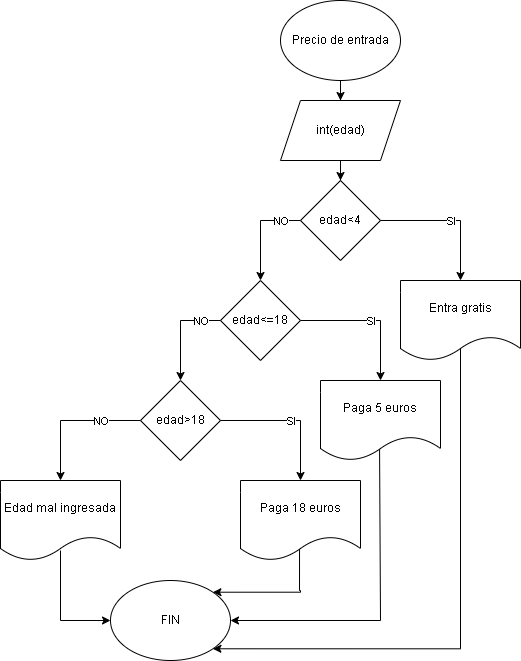

The diagram above was exported from draw.io. Its source (the exported page's mxGraphModel, read from the mxfile embedded in the PNG):
<mxGraphModel dx="1619" dy="806" grid="1" gridSize="10" guides="1" tooltips="1" connect="1" arrows="1" fold="1" page="1" pageScale="1" pageWidth="827" pageHeight="1169" math="0" shadow="0">
  <root>
    <mxCell id="0" />
    <mxCell id="1" parent="0" />
    <mxCell id="1rqSMo3mj8qZd_u6V1aQ-9" style="edgeStyle=orthogonalEdgeStyle;rounded=0;orthogonalLoop=1;jettySize=auto;html=1;" edge="1" parent="1" source="1rqSMo3mj8qZd_u6V1aQ-1" target="1rqSMo3mj8qZd_u6V1aQ-2">
      <mxGeometry relative="1" as="geometry" />
    </mxCell>
    <mxCell id="1rqSMo3mj8qZd_u6V1aQ-1" value="Precio de entrada" style="ellipse;whiteSpace=wrap;html=1;" vertex="1" parent="1">
      <mxGeometry x="340" y="80" width="120" height="80" as="geometry" />
    </mxCell>
    <mxCell id="1rqSMo3mj8qZd_u6V1aQ-10" style="edgeStyle=orthogonalEdgeStyle;rounded=0;orthogonalLoop=1;jettySize=auto;html=1;entryX=0.5;entryY=0;entryDx=0;entryDy=0;" edge="1" parent="1" source="1rqSMo3mj8qZd_u6V1aQ-2" target="1rqSMo3mj8qZd_u6V1aQ-3">
      <mxGeometry relative="1" as="geometry" />
    </mxCell>
    <mxCell id="1rqSMo3mj8qZd_u6V1aQ-2" value="int(edad)" style="shape=parallelogram;perimeter=parallelogramPerimeter;whiteSpace=wrap;html=1;fixedSize=1;" vertex="1" parent="1">
      <mxGeometry x="340" y="180" width="120" height="60" as="geometry" />
    </mxCell>
    <mxCell id="1rqSMo3mj8qZd_u6V1aQ-3" value="edad&amp;lt;4" style="rhombus;whiteSpace=wrap;html=1;" vertex="1" parent="1">
      <mxGeometry x="360" y="260" width="80" height="80" as="geometry" />
    </mxCell>
    <mxCell id="1rqSMo3mj8qZd_u6V1aQ-28" style="edgeStyle=orthogonalEdgeStyle;rounded=0;orthogonalLoop=1;jettySize=auto;html=1;entryX=1;entryY=1;entryDx=0;entryDy=0;exitX=0.483;exitY=0.813;exitDx=0;exitDy=0;exitPerimeter=0;" edge="1" parent="1" source="1rqSMo3mj8qZd_u6V1aQ-4" target="1rqSMo3mj8qZd_u6V1aQ-12">
      <mxGeometry relative="1" as="geometry">
        <mxPoint x="520" y="730" as="targetPoint" />
        <Array as="points">
          <mxPoint x="520" y="425" />
          <mxPoint x="520" y="728" />
        </Array>
      </mxGeometry>
    </mxCell>
    <mxCell id="1rqSMo3mj8qZd_u6V1aQ-4" value="Entra gratis" style="shape=document;whiteSpace=wrap;html=1;boundedLbl=1;" vertex="1" parent="1">
      <mxGeometry x="460" y="360" width="120" height="80" as="geometry" />
    </mxCell>
    <mxCell id="1rqSMo3mj8qZd_u6V1aQ-5" value="edad&amp;lt;=18" style="rhombus;whiteSpace=wrap;html=1;" vertex="1" parent="1">
      <mxGeometry x="280" y="360" width="80" height="80" as="geometry" />
    </mxCell>
    <mxCell id="1rqSMo3mj8qZd_u6V1aQ-27" style="edgeStyle=orthogonalEdgeStyle;rounded=0;orthogonalLoop=1;jettySize=auto;html=1;entryX=1;entryY=0.5;entryDx=0;entryDy=0;exitX=0.492;exitY=0.813;exitDx=0;exitDy=0;exitPerimeter=0;" edge="1" parent="1" source="1rqSMo3mj8qZd_u6V1aQ-6" target="1rqSMo3mj8qZd_u6V1aQ-12">
      <mxGeometry relative="1" as="geometry">
        <mxPoint x="440" y="730" as="targetPoint" />
        <Array as="points">
          <mxPoint x="440" y="700" />
        </Array>
      </mxGeometry>
    </mxCell>
    <mxCell id="1rqSMo3mj8qZd_u6V1aQ-6" value="Paga 5 euros" style="shape=document;whiteSpace=wrap;html=1;boundedLbl=1;" vertex="1" parent="1">
      <mxGeometry x="380" y="460" width="120" height="80" as="geometry" />
    </mxCell>
    <mxCell id="1rqSMo3mj8qZd_u6V1aQ-7" value="edad&amp;gt;18" style="rhombus;whiteSpace=wrap;html=1;" vertex="1" parent="1">
      <mxGeometry x="200" y="460" width="80" height="80" as="geometry" />
    </mxCell>
    <mxCell id="1rqSMo3mj8qZd_u6V1aQ-26" style="edgeStyle=orthogonalEdgeStyle;rounded=0;orthogonalLoop=1;jettySize=auto;html=1;entryX=1;entryY=0;entryDx=0;entryDy=0;exitX=0.492;exitY=0.85;exitDx=0;exitDy=0;exitPerimeter=0;" edge="1" parent="1" source="1rqSMo3mj8qZd_u6V1aQ-8" target="1rqSMo3mj8qZd_u6V1aQ-12">
      <mxGeometry relative="1" as="geometry">
        <mxPoint x="360" y="710" as="targetPoint" />
        <Array as="points">
          <mxPoint x="359" y="670" />
          <mxPoint x="360" y="670" />
          <mxPoint x="360" y="672" />
        </Array>
      </mxGeometry>
    </mxCell>
    <mxCell id="1rqSMo3mj8qZd_u6V1aQ-8" value="Paga 18 euros" style="shape=document;whiteSpace=wrap;html=1;boundedLbl=1;" vertex="1" parent="1">
      <mxGeometry x="300" y="560" width="120" height="80" as="geometry" />
    </mxCell>
    <mxCell id="1rqSMo3mj8qZd_u6V1aQ-25" style="edgeStyle=orthogonalEdgeStyle;rounded=0;orthogonalLoop=1;jettySize=auto;html=1;entryX=0;entryY=0.5;entryDx=0;entryDy=0;exitX=0.5;exitY=0.875;exitDx=0;exitDy=0;exitPerimeter=0;" edge="1" parent="1" source="1rqSMo3mj8qZd_u6V1aQ-11" target="1rqSMo3mj8qZd_u6V1aQ-12">
      <mxGeometry relative="1" as="geometry">
        <mxPoint x="130" y="700" as="targetPoint" />
      </mxGeometry>
    </mxCell>
    <mxCell id="1rqSMo3mj8qZd_u6V1aQ-11" value="Edad mal ingresada" style="shape=document;whiteSpace=wrap;html=1;boundedLbl=1;" vertex="1" parent="1">
      <mxGeometry x="60" y="560" width="120" height="80" as="geometry" />
    </mxCell>
    <mxCell id="1rqSMo3mj8qZd_u6V1aQ-12" value="FIN" style="ellipse;whiteSpace=wrap;html=1;" vertex="1" parent="1">
      <mxGeometry x="170" y="660" width="120" height="80" as="geometry" />
    </mxCell>
    <mxCell id="1rqSMo3mj8qZd_u6V1aQ-13" value="" style="endArrow=classic;html=1;rounded=0;exitX=1;exitY=0.5;exitDx=0;exitDy=0;entryX=0.5;entryY=0;entryDx=0;entryDy=0;" edge="1" parent="1" source="1rqSMo3mj8qZd_u6V1aQ-3" target="1rqSMo3mj8qZd_u6V1aQ-4">
      <mxGeometry relative="1" as="geometry">
        <mxPoint x="360" y="420" as="sourcePoint" />
        <mxPoint x="460" y="420" as="targetPoint" />
        <Array as="points">
          <mxPoint x="520" y="300" />
        </Array>
      </mxGeometry>
    </mxCell>
    <mxCell id="1rqSMo3mj8qZd_u6V1aQ-14" value="SI" style="edgeLabel;resizable=0;html=1;;align=center;verticalAlign=middle;" connectable="0" vertex="1" parent="1rqSMo3mj8qZd_u6V1aQ-13">
      <mxGeometry relative="1" as="geometry" />
    </mxCell>
    <mxCell id="1rqSMo3mj8qZd_u6V1aQ-15" value="" style="endArrow=classic;html=1;rounded=0;exitX=1;exitY=0.5;exitDx=0;exitDy=0;entryX=0.5;entryY=0;entryDx=0;entryDy=0;" edge="1" parent="1">
      <mxGeometry relative="1" as="geometry">
        <mxPoint x="360" y="400" as="sourcePoint" />
        <mxPoint x="440" y="460" as="targetPoint" />
        <Array as="points">
          <mxPoint x="440" y="400" />
        </Array>
      </mxGeometry>
    </mxCell>
    <mxCell id="1rqSMo3mj8qZd_u6V1aQ-16" value="SI" style="edgeLabel;resizable=0;html=1;;align=center;verticalAlign=middle;" connectable="0" vertex="1" parent="1rqSMo3mj8qZd_u6V1aQ-15">
      <mxGeometry relative="1" as="geometry" />
    </mxCell>
    <mxCell id="1rqSMo3mj8qZd_u6V1aQ-17" value="" style="endArrow=classic;html=1;rounded=0;exitX=1;exitY=0.5;exitDx=0;exitDy=0;entryX=0.5;entryY=0;entryDx=0;entryDy=0;" edge="1" parent="1">
      <mxGeometry relative="1" as="geometry">
        <mxPoint x="280" y="500" as="sourcePoint" />
        <mxPoint x="360" y="560" as="targetPoint" />
        <Array as="points">
          <mxPoint x="360" y="500" />
        </Array>
      </mxGeometry>
    </mxCell>
    <mxCell id="1rqSMo3mj8qZd_u6V1aQ-18" value="SI" style="edgeLabel;resizable=0;html=1;;align=center;verticalAlign=middle;" connectable="0" vertex="1" parent="1rqSMo3mj8qZd_u6V1aQ-17">
      <mxGeometry relative="1" as="geometry" />
    </mxCell>
    <mxCell id="1rqSMo3mj8qZd_u6V1aQ-19" value="" style="endArrow=classic;html=1;rounded=0;exitX=0;exitY=0.5;exitDx=0;exitDy=0;entryX=0.5;entryY=0;entryDx=0;entryDy=0;" edge="1" parent="1" source="1rqSMo3mj8qZd_u6V1aQ-3" target="1rqSMo3mj8qZd_u6V1aQ-5">
      <mxGeometry relative="1" as="geometry">
        <mxPoint x="360" y="420" as="sourcePoint" />
        <mxPoint x="460" y="420" as="targetPoint" />
        <Array as="points">
          <mxPoint x="320" y="300" />
        </Array>
      </mxGeometry>
    </mxCell>
    <mxCell id="1rqSMo3mj8qZd_u6V1aQ-20" value="NO" style="edgeLabel;resizable=0;html=1;;align=center;verticalAlign=middle;" connectable="0" vertex="1" parent="1rqSMo3mj8qZd_u6V1aQ-19">
      <mxGeometry relative="1" as="geometry">
        <mxPoint x="20" y="-10" as="offset" />
      </mxGeometry>
    </mxCell>
    <mxCell id="1rqSMo3mj8qZd_u6V1aQ-21" value="" style="endArrow=classic;html=1;rounded=0;exitX=0;exitY=0.5;exitDx=0;exitDy=0;entryX=0.5;entryY=0;entryDx=0;entryDy=0;" edge="1" parent="1">
      <mxGeometry relative="1" as="geometry">
        <mxPoint x="280" y="400" as="sourcePoint" />
        <mxPoint x="240" y="460" as="targetPoint" />
        <Array as="points">
          <mxPoint x="240" y="400" />
        </Array>
      </mxGeometry>
    </mxCell>
    <mxCell id="1rqSMo3mj8qZd_u6V1aQ-22" value="NO" style="edgeLabel;resizable=0;html=1;;align=center;verticalAlign=middle;" connectable="0" vertex="1" parent="1rqSMo3mj8qZd_u6V1aQ-21">
      <mxGeometry relative="1" as="geometry">
        <mxPoint x="20" y="-10" as="offset" />
      </mxGeometry>
    </mxCell>
    <mxCell id="1rqSMo3mj8qZd_u6V1aQ-23" value="" style="endArrow=classic;html=1;rounded=0;exitX=0;exitY=0.5;exitDx=0;exitDy=0;entryX=0.5;entryY=0;entryDx=0;entryDy=0;" edge="1" parent="1" source="1rqSMo3mj8qZd_u6V1aQ-7">
      <mxGeometry relative="1" as="geometry">
        <mxPoint x="160" y="500" as="sourcePoint" />
        <mxPoint x="120" y="560" as="targetPoint" />
        <Array as="points">
          <mxPoint x="120" y="500" />
        </Array>
      </mxGeometry>
    </mxCell>
    <mxCell id="1rqSMo3mj8qZd_u6V1aQ-24" value="NO" style="edgeLabel;resizable=0;html=1;;align=center;verticalAlign=middle;" connectable="0" vertex="1" parent="1rqSMo3mj8qZd_u6V1aQ-23">
      <mxGeometry relative="1" as="geometry">
        <mxPoint x="30" as="offset" />
      </mxGeometry>
    </mxCell>
  </root>
</mxGraphModel>